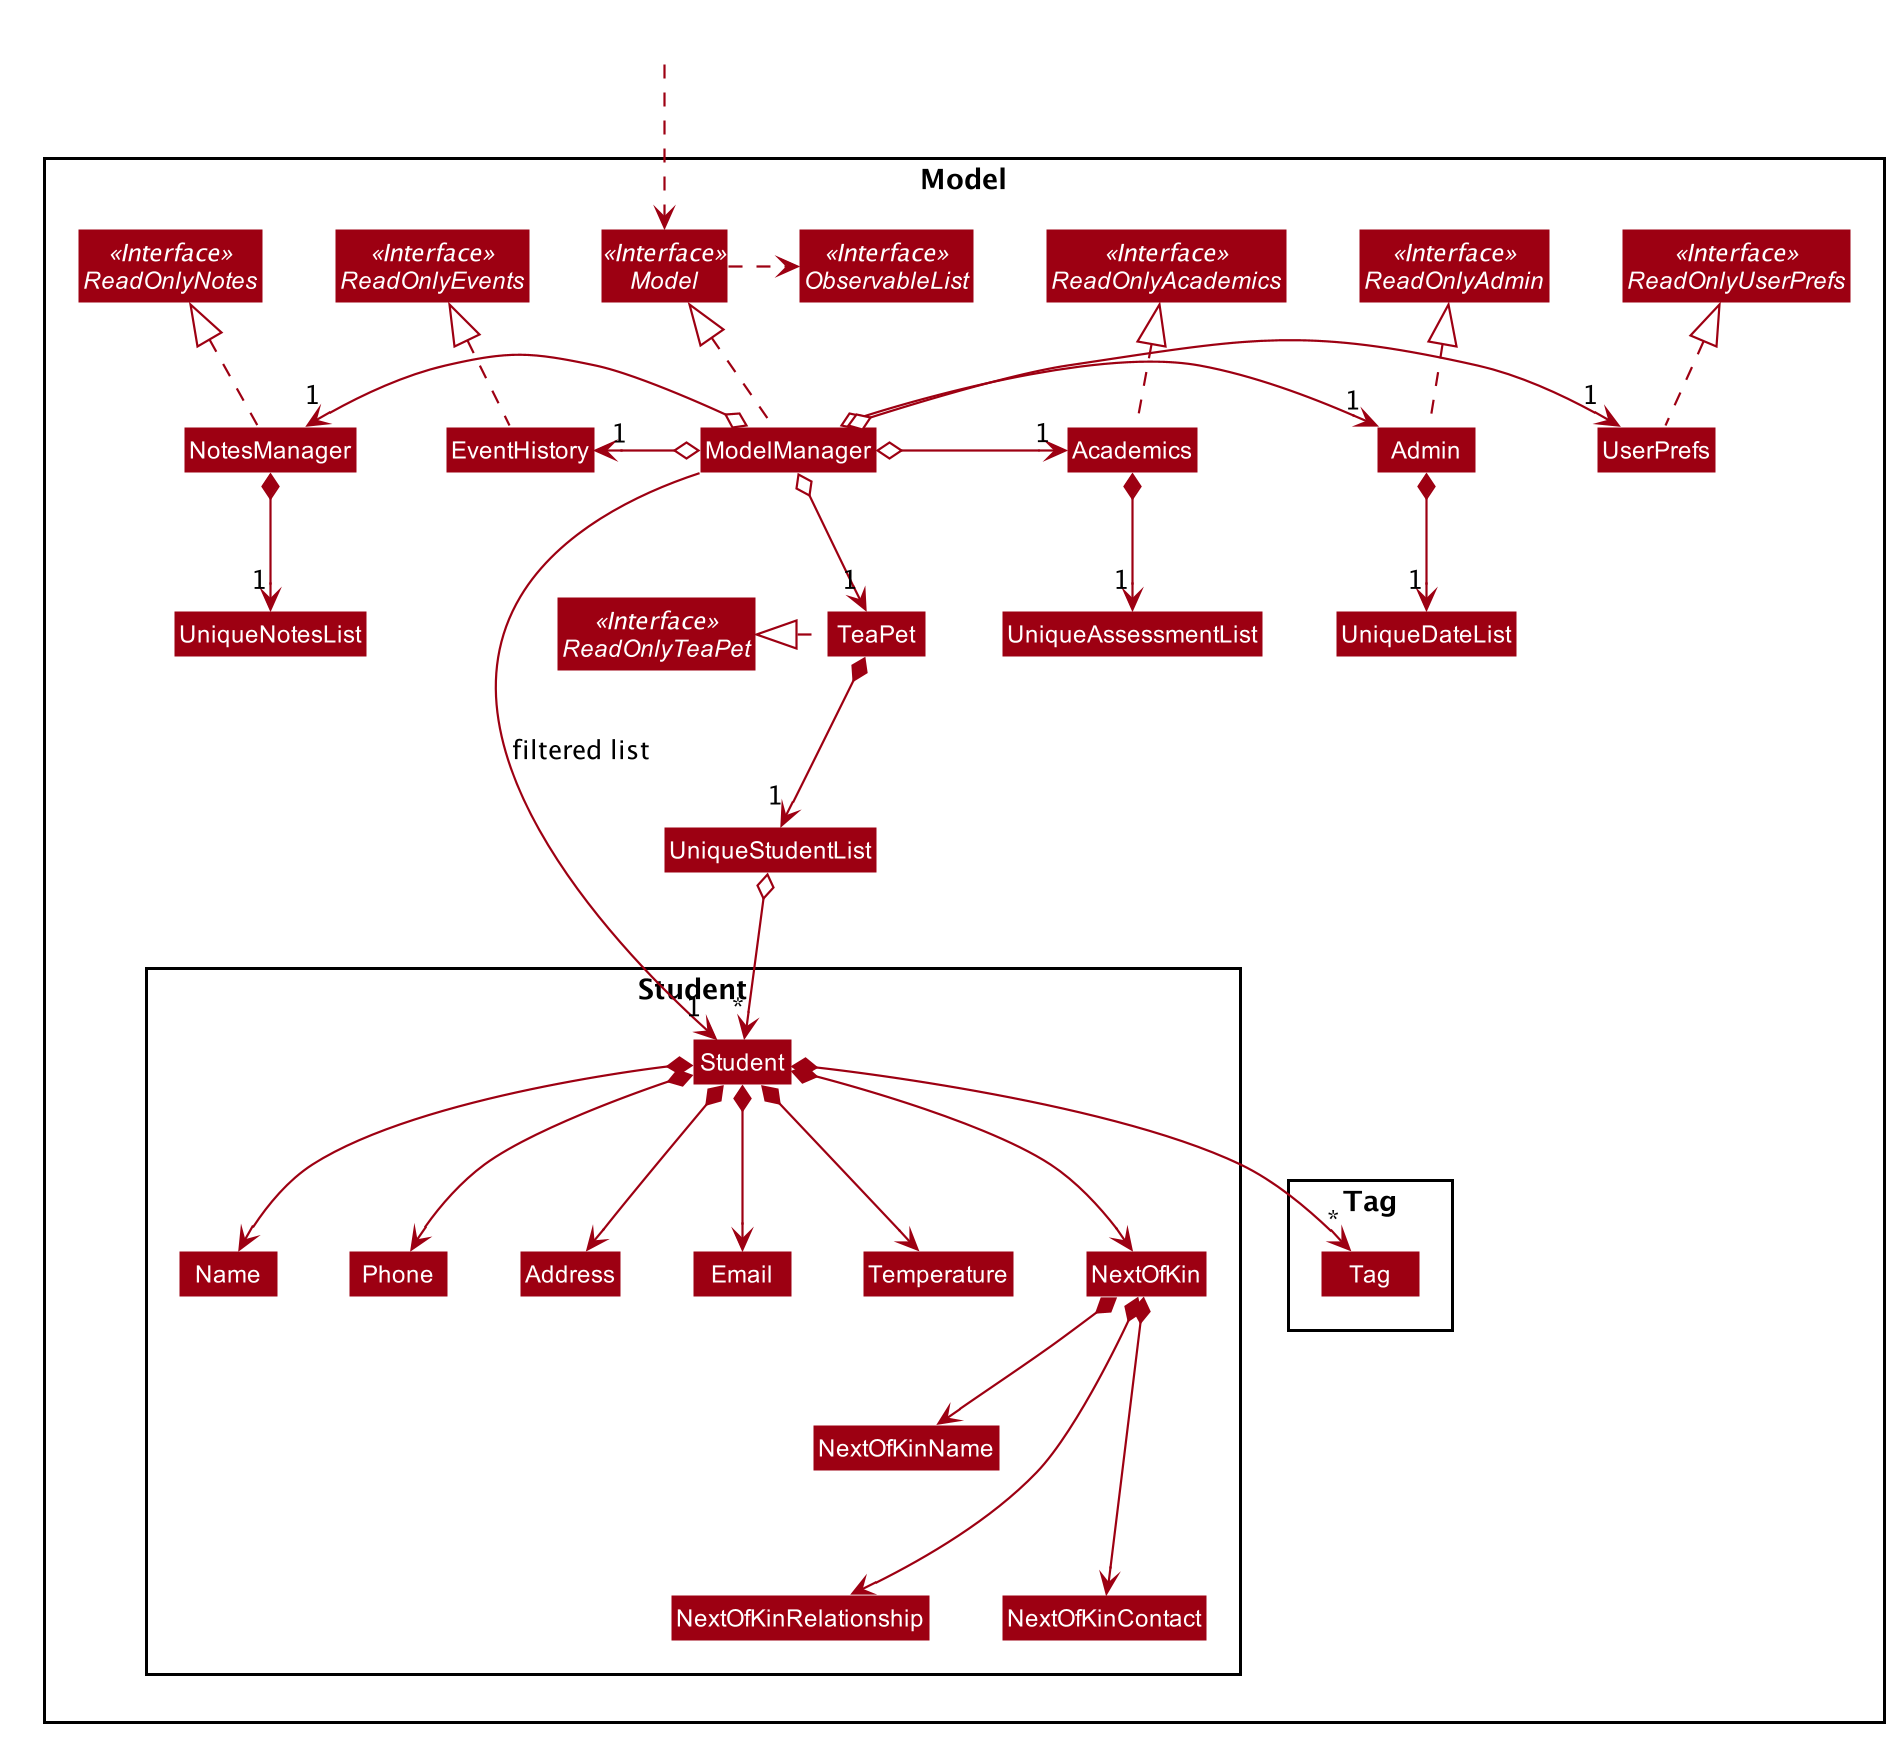

The diagram above was rendered by PlantUML. Its source (embedded in the PNG):
@startuml








skinparam BackgroundColor #FFFFFFF

skinparam Shadowing false

skinparam Class {
    FontColor #FFFFFF
    BorderThickness 1
    BorderColor #FFFFFF
    StereotypeFontColor #FFFFFF
    FontName Arial
}

skinparam Actor {
    BorderColor #000000
    Color #000000
    FontName Arial
}

skinparam Sequence {
    MessageAlign center
    BoxFontSize 15
    BoxPadding 0
    BoxFontColor #FFFFFF
    FontName Arial
}

skinparam Participant {
    FontColor #FFFFFFF
    Padding 20
}

skinparam MinClassWidth 50
skinparam ParticipantPadding 10
skinparam Shadowing false
skinparam DefaultTextAlignment center
skinparam packageStyle Rectangle

hide footbox
hide members
hide circle
skinparam arrowThickness 1.1
skinparam arrowColor #9D0012
skinparam classBackgroundColor #9D0012

Package Model <<Rectangle>>{
Interface ReadOnlyTeaPet <<Interface>>
Interface Model <<Interface>>
Interface ObservableList <<Interface>>
Interface ReadOnlyUserPrefs <<Interface>>
Class TeaPet
Class ModelManager
Class UserPrefs

Interface ReadOnlyAcademics <<Interface>>
Interface ReadOnlyAdmin <<Interface>>
Interface ReadOnlyNotes <<Interface>>
Interface ReadOnlyEvents <<Interface>>

Class Academics
Class Admin
Class NotesManager
Class EventHistory
Class UniqueStudentList
Class UniqueAssessmentList
Class UniqueDateList
Class UniqueNotesList

Academics .up.|> ReadOnlyAcademics
Admin .up.|> ReadOnlyAdmin
NotesManager .up.|> ReadOnlyNotes
EventHistory .up.|> ReadOnlyEvents
UserPrefs .up.|> ReadOnlyUserPrefs
TeaPet .left.|> ReadOnlyTeaPet


Package Student {
Class Student
Class Address
Class Email
Class Name
Class Phone
Class Temperature
Class NextOfKin
NextOfKin *--> NextOfKinName
NextOfKin *---> NextOfKinRelationship
NextOfKin *---> NextOfKinContact
}

Package Tag {
Class Tag
}
}

Class HiddenOutside #FFFFFF
HiddenOutside ..> Model

ModelManager .up.|> Model
Model .right.> ObservableList
ModelManager o--> "1" TeaPet
ModelManager o-right-> "1" Academics
ModelManager o-right-> "1" Admin
ModelManager o-left-> "1" NotesManager
ModelManager o-left-> "1" EventHistory
ModelManager o-right-> "1" UserPrefs

Academics *--> "1" UniqueAssessmentList
Admin *--> "1" UniqueDateList
NotesManager *--> "1" UniqueNotesList

TeaPet *--> "1" UniqueStudentList

UniqueStudentList o--> "*" Student
Student *--> Name
Student *--> Phone
Student *--> Email
Student *--> Address
Student *--> "*" Tag
Student *--> Temperature
Student *--> NextOfKin


Name -[hidden]right-> Phone
Phone -[hidden]right-> Address
Address -[hidden]right-> Email

ModelManager -->"1" Student : filtered list
@enduml